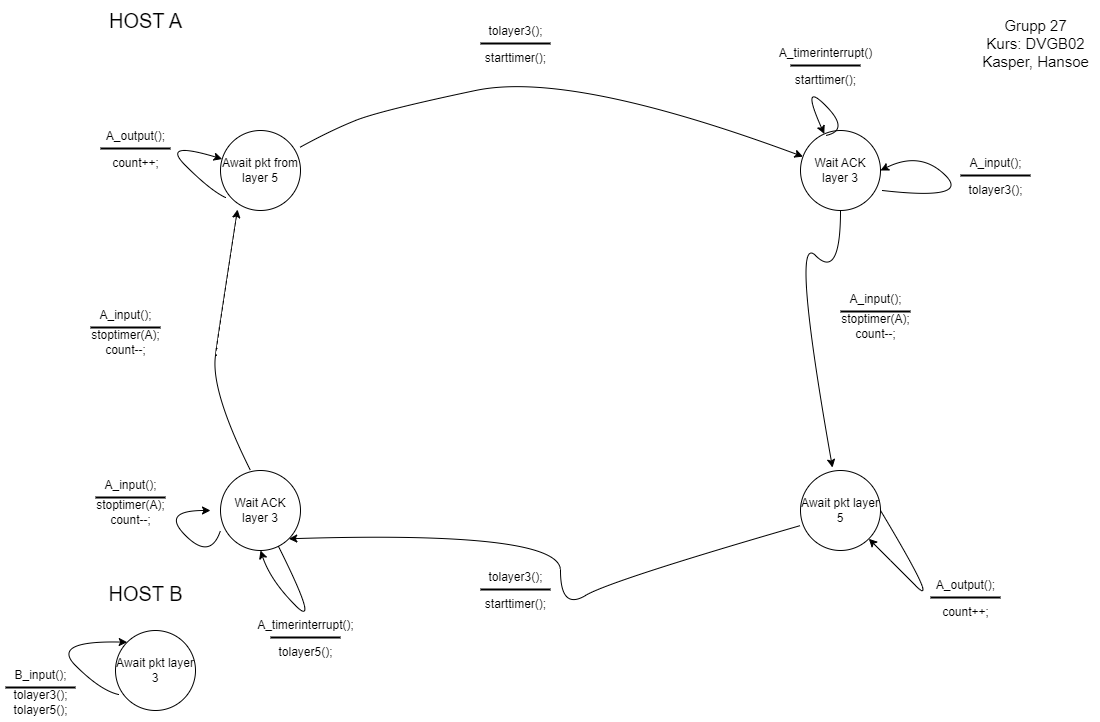

The diagram above was exported from draw.io. Its source (the exported page's mxGraphModel, read from the mxfile embedded in the PNG):
<mxGraphModel dx="1434" dy="1760" grid="1" gridSize="10" guides="1" tooltips="1" connect="1" arrows="1" fold="1" page="1" pageScale="1" pageWidth="1100" pageHeight="850" background="none" math="0" shadow="0">
  <root>
    <mxCell id="0" />
    <mxCell id="1" parent="0" />
    <mxCell id="L4F7Vn-OBia6wz1-xTaq-3" value="Await pkt from layer 5" style="ellipse;whiteSpace=wrap;html=1;aspect=fixed;" parent="1" vertex="1">
      <mxGeometry x="230" y="120" width="80" height="80" as="geometry" />
    </mxCell>
    <mxCell id="L4F7Vn-OBia6wz1-xTaq-4" value="Wait ACK layer 3" style="ellipse;whiteSpace=wrap;html=1;aspect=fixed;" parent="1" vertex="1">
      <mxGeometry x="810" y="120" width="80" height="80" as="geometry" />
    </mxCell>
    <mxCell id="L4F7Vn-OBia6wz1-xTaq-5" value="Wait ACK layer 3" style="ellipse;whiteSpace=wrap;html=1;aspect=fixed;" parent="1" vertex="1">
      <mxGeometry x="230" y="460" width="80" height="80" as="geometry" />
    </mxCell>
    <mxCell id="L4F7Vn-OBia6wz1-xTaq-6" value="Await pkt layer 5" style="ellipse;whiteSpace=wrap;html=1;aspect=fixed;" parent="1" vertex="1">
      <mxGeometry x="810" y="460" width="80" height="80" as="geometry" />
    </mxCell>
    <mxCell id="L4F7Vn-OBia6wz1-xTaq-22" value="" style="curved=1;endArrow=classic;html=1;rounded=0;exitX=0.063;exitY=0.838;exitDx=0;exitDy=0;exitPerimeter=0;" parent="1" source="L4F7Vn-OBia6wz1-xTaq-3" target="L4F7Vn-OBia6wz1-xTaq-3" edge="1">
      <mxGeometry width="50" height="50" relative="1" as="geometry">
        <mxPoint x="170" y="180" as="sourcePoint" />
        <mxPoint x="220" y="130" as="targetPoint" />
        <Array as="points">
          <mxPoint x="220" y="180" />
          <mxPoint x="170" y="130" />
        </Array>
      </mxGeometry>
    </mxCell>
    <mxCell id="L4F7Vn-OBia6wz1-xTaq-23" value="HOST A" style="text;html=1;align=center;verticalAlign=middle;resizable=0;points=[];autosize=1;strokeColor=none;fillColor=none;fontSize=20;" parent="1" vertex="1">
      <mxGeometry x="105" y="-10" width="100" height="40" as="geometry" />
    </mxCell>
    <mxCell id="L4F7Vn-OBia6wz1-xTaq-24" value="&lt;font style=&quot;font-size: 15px;&quot;&gt;Grupp 27&lt;br&gt;Kurs: DVGB02&lt;br&gt;Kasper, Hansoe&lt;/font&gt;" style="text;html=1;align=center;verticalAlign=middle;resizable=0;points=[];autosize=1;strokeColor=none;fillColor=none;" parent="1" vertex="1">
      <mxGeometry x="980" y="-2" width="130" height="70" as="geometry" />
    </mxCell>
    <mxCell id="L4F7Vn-OBia6wz1-xTaq-26" value="A_output();" style="text;html=1;align=center;verticalAlign=middle;resizable=0;points=[];autosize=1;strokeColor=none;fillColor=none;" parent="1" vertex="1">
      <mxGeometry x="105" y="111" width="80" height="30" as="geometry" />
    </mxCell>
    <mxCell id="L4F7Vn-OBia6wz1-xTaq-32" value="" style="line;strokeWidth=2;html=1;" parent="1" vertex="1">
      <mxGeometry x="110" y="133" width="70" height="10" as="geometry" />
    </mxCell>
    <mxCell id="L4F7Vn-OBia6wz1-xTaq-35" value="count++;" style="text;html=1;align=center;verticalAlign=middle;resizable=0;points=[];autosize=1;strokeColor=none;fillColor=none;" parent="1" vertex="1">
      <mxGeometry x="110" y="138" width="70" height="30" as="geometry" />
    </mxCell>
    <mxCell id="L4F7Vn-OBia6wz1-xTaq-39" value="" style="curved=1;endArrow=classic;html=1;rounded=0;exitX=0.988;exitY=0.213;exitDx=0;exitDy=0;exitPerimeter=0;" parent="1" source="L4F7Vn-OBia6wz1-xTaq-3" target="L4F7Vn-OBia6wz1-xTaq-4" edge="1">
      <mxGeometry width="50" height="50" relative="1" as="geometry">
        <mxPoint x="460" y="160" as="sourcePoint" />
        <mxPoint x="750" y="110" as="targetPoint" />
        <Array as="points">
          <mxPoint x="340" y="120" />
          <mxPoint x="390" y="100" />
          <mxPoint x="580" y="60" />
        </Array>
      </mxGeometry>
    </mxCell>
    <mxCell id="L4F7Vn-OBia6wz1-xTaq-42" value="" style="curved=1;endArrow=classic;html=1;rounded=0;entryX=1;entryY=1;entryDx=0;entryDy=0;exitX=0;exitY=0.688;exitDx=0;exitDy=0;exitPerimeter=0;" parent="1" source="L4F7Vn-OBia6wz1-xTaq-6" target="L4F7Vn-OBia6wz1-xTaq-5" edge="1">
      <mxGeometry width="50" height="50" relative="1" as="geometry">
        <mxPoint x="720" y="580" as="sourcePoint" />
        <mxPoint x="620" y="520" as="targetPoint" />
        <Array as="points">
          <mxPoint x="620" y="570" />
          <mxPoint x="570" y="600" />
          <mxPoint x="570" y="520" />
        </Array>
      </mxGeometry>
    </mxCell>
    <mxCell id="L4F7Vn-OBia6wz1-xTaq-44" value="Await pkt layer 3" style="ellipse;whiteSpace=wrap;html=1;aspect=fixed;" parent="1" vertex="1">
      <mxGeometry x="125" y="620" width="80" height="80" as="geometry" />
    </mxCell>
    <mxCell id="L4F7Vn-OBia6wz1-xTaq-45" value="" style="curved=1;endArrow=classic;html=1;rounded=0;exitX=0.038;exitY=0.8;exitDx=0;exitDy=0;exitPerimeter=0;entryX=0;entryY=0;entryDx=0;entryDy=0;" parent="1" source="L4F7Vn-OBia6wz1-xTaq-44" target="L4F7Vn-OBia6wz1-xTaq-44" edge="1">
      <mxGeometry width="50" height="50" relative="1" as="geometry">
        <mxPoint x="60" y="680" as="sourcePoint" />
        <mxPoint x="110" y="630" as="targetPoint" />
        <Array as="points">
          <mxPoint x="110" y="680" />
          <mxPoint x="60" y="630" />
        </Array>
      </mxGeometry>
    </mxCell>
    <mxCell id="L4F7Vn-OBia6wz1-xTaq-46" value="&lt;font style=&quot;font-size: 20px;&quot;&gt;HOST B&lt;/font&gt;" style="text;html=1;align=center;verticalAlign=middle;resizable=0;points=[];autosize=1;strokeColor=none;fillColor=none;" parent="1" vertex="1">
      <mxGeometry x="105" y="563" width="100" height="40" as="geometry" />
    </mxCell>
    <mxCell id="L4F7Vn-OBia6wz1-xTaq-47" value="A_input();" style="text;html=1;align=center;verticalAlign=middle;resizable=0;points=[];autosize=1;strokeColor=none;fillColor=none;" parent="1" vertex="1">
      <mxGeometry x="95" y="290" width="80" height="30" as="geometry" />
    </mxCell>
    <mxCell id="L4F7Vn-OBia6wz1-xTaq-48" value="" style="line;strokeWidth=2;html=1;" parent="1" vertex="1">
      <mxGeometry x="100" y="312" width="70" height="10" as="geometry" />
    </mxCell>
    <mxCell id="L4F7Vn-OBia6wz1-xTaq-49" value="stoptimer(A);&lt;br&gt;count--;" style="text;html=1;align=center;verticalAlign=middle;resizable=0;points=[];autosize=1;strokeColor=none;fillColor=none;" parent="1" vertex="1">
      <mxGeometry x="90" y="312" width="90" height="40" as="geometry" />
    </mxCell>
    <mxCell id="L4F7Vn-OBia6wz1-xTaq-50" value="" style="curved=1;endArrow=classic;html=1;rounded=0;exitX=0;exitY=0.75;exitDx=0;exitDy=0;exitPerimeter=0;" parent="1" source="L4F7Vn-OBia6wz1-xTaq-5" edge="1">
      <mxGeometry width="50" height="50" relative="1" as="geometry">
        <mxPoint x="170" y="550" as="sourcePoint" />
        <mxPoint x="220" y="500" as="targetPoint" />
        <Array as="points">
          <mxPoint x="220" y="550" />
          <mxPoint x="170" y="500" />
        </Array>
      </mxGeometry>
    </mxCell>
    <mxCell id="L4F7Vn-OBia6wz1-xTaq-51" value="A_input();" style="text;html=1;align=center;verticalAlign=middle;resizable=0;points=[];autosize=1;strokeColor=none;fillColor=none;" parent="1" vertex="1">
      <mxGeometry x="100" y="460" width="80" height="30" as="geometry" />
    </mxCell>
    <mxCell id="L4F7Vn-OBia6wz1-xTaq-52" value="" style="line;strokeWidth=2;html=1;" parent="1" vertex="1">
      <mxGeometry x="105" y="482" width="70" height="10" as="geometry" />
    </mxCell>
    <mxCell id="L4F7Vn-OBia6wz1-xTaq-53" value="stoptimer(A);&lt;br&gt;count--;" style="text;html=1;align=center;verticalAlign=middle;resizable=0;points=[];autosize=1;strokeColor=none;fillColor=none;" parent="1" vertex="1">
      <mxGeometry x="95" y="482" width="90" height="40" as="geometry" />
    </mxCell>
    <mxCell id="L4F7Vn-OBia6wz1-xTaq-54" value="" style="curved=1;endArrow=classic;html=1;rounded=0;entryX=0.5;entryY=1;entryDx=0;entryDy=0;" parent="1" source="L4F7Vn-OBia6wz1-xTaq-5" target="L4F7Vn-OBia6wz1-xTaq-5" edge="1">
      <mxGeometry width="50" height="50" relative="1" as="geometry">
        <mxPoint x="280" y="620" as="sourcePoint" />
        <mxPoint x="330" y="570" as="targetPoint" />
        <Array as="points">
          <mxPoint x="330" y="620" />
          <mxPoint x="280" y="570" />
        </Array>
      </mxGeometry>
    </mxCell>
    <mxCell id="L4F7Vn-OBia6wz1-xTaq-55" value="A_timerinterrupt();" style="text;html=1;align=center;verticalAlign=middle;resizable=0;points=[];autosize=1;strokeColor=none;fillColor=none;" parent="1" vertex="1">
      <mxGeometry x="255" y="600" width="120" height="30" as="geometry" />
    </mxCell>
    <mxCell id="L4F7Vn-OBia6wz1-xTaq-56" value="" style="line;strokeWidth=2;html=1;" parent="1" vertex="1">
      <mxGeometry x="280" y="622" width="70" height="10" as="geometry" />
    </mxCell>
    <mxCell id="L4F7Vn-OBia6wz1-xTaq-57" value="tolayer5();" style="text;html=1;align=center;verticalAlign=middle;resizable=0;points=[];autosize=1;strokeColor=none;fillColor=none;" parent="1" vertex="1">
      <mxGeometry x="275" y="627" width="80" height="30" as="geometry" />
    </mxCell>
    <mxCell id="L4F7Vn-OBia6wz1-xTaq-58" value="tolayer3();" style="text;html=1;align=center;verticalAlign=middle;resizable=0;points=[];autosize=1;strokeColor=none;fillColor=none;" parent="1" vertex="1">
      <mxGeometry x="485" y="6" width="80" height="30" as="geometry" />
    </mxCell>
    <mxCell id="L4F7Vn-OBia6wz1-xTaq-59" value="" style="line;strokeWidth=2;html=1;" parent="1" vertex="1">
      <mxGeometry x="490" y="28" width="70" height="10" as="geometry" />
    </mxCell>
    <mxCell id="L4F7Vn-OBia6wz1-xTaq-60" value="starttimer();" style="text;html=1;align=center;verticalAlign=middle;resizable=0;points=[];autosize=1;strokeColor=none;fillColor=none;" parent="1" vertex="1">
      <mxGeometry x="485" y="33" width="80" height="30" as="geometry" />
    </mxCell>
    <mxCell id="L4F7Vn-OBia6wz1-xTaq-61" value="tolayer3();" style="text;html=1;align=center;verticalAlign=middle;resizable=0;points=[];autosize=1;strokeColor=none;fillColor=none;" parent="1" vertex="1">
      <mxGeometry x="485" y="552" width="80" height="30" as="geometry" />
    </mxCell>
    <mxCell id="L4F7Vn-OBia6wz1-xTaq-62" value="" style="line;strokeWidth=2;html=1;" parent="1" vertex="1">
      <mxGeometry x="490" y="574" width="70" height="10" as="geometry" />
    </mxCell>
    <mxCell id="L4F7Vn-OBia6wz1-xTaq-63" value="starttimer();" style="text;html=1;align=center;verticalAlign=middle;resizable=0;points=[];autosize=1;strokeColor=none;fillColor=none;" parent="1" vertex="1">
      <mxGeometry x="485" y="579" width="80" height="30" as="geometry" />
    </mxCell>
    <mxCell id="L4F7Vn-OBia6wz1-xTaq-64" value="" style="curved=1;endArrow=classic;html=1;rounded=0;exitX=1;exitY=0.5;exitDx=0;exitDy=0;" parent="1" source="L4F7Vn-OBia6wz1-xTaq-6" target="L4F7Vn-OBia6wz1-xTaq-6" edge="1">
      <mxGeometry width="50" height="50" relative="1" as="geometry">
        <mxPoint x="900" y="600" as="sourcePoint" />
        <mxPoint x="950" y="550" as="targetPoint" />
        <Array as="points">
          <mxPoint x="950" y="600" />
          <mxPoint x="900" y="550" />
        </Array>
      </mxGeometry>
    </mxCell>
    <mxCell id="L4F7Vn-OBia6wz1-xTaq-65" value="A_output();" style="text;html=1;align=center;verticalAlign=middle;resizable=0;points=[];autosize=1;strokeColor=none;fillColor=none;" parent="1" vertex="1">
      <mxGeometry x="935" y="560" width="80" height="30" as="geometry" />
    </mxCell>
    <mxCell id="L4F7Vn-OBia6wz1-xTaq-66" value="" style="line;strokeWidth=2;html=1;" parent="1" vertex="1">
      <mxGeometry x="940" y="582" width="70" height="10" as="geometry" />
    </mxCell>
    <mxCell id="L4F7Vn-OBia6wz1-xTaq-67" value="count++;" style="text;html=1;align=center;verticalAlign=middle;resizable=0;points=[];autosize=1;strokeColor=none;fillColor=none;" parent="1" vertex="1">
      <mxGeometry x="940" y="587" width="70" height="30" as="geometry" />
    </mxCell>
    <mxCell id="L4F7Vn-OBia6wz1-xTaq-68" value="A_input();" style="text;html=1;align=center;verticalAlign=middle;resizable=0;points=[];autosize=1;strokeColor=none;fillColor=none;" parent="1" vertex="1">
      <mxGeometry x="845" y="274" width="80" height="30" as="geometry" />
    </mxCell>
    <mxCell id="L4F7Vn-OBia6wz1-xTaq-69" value="" style="line;strokeWidth=2;html=1;" parent="1" vertex="1">
      <mxGeometry x="850" y="296" width="70" height="10" as="geometry" />
    </mxCell>
    <mxCell id="L4F7Vn-OBia6wz1-xTaq-70" value="stoptimer(A);&lt;br&gt;count--;" style="text;html=1;align=center;verticalAlign=middle;resizable=0;points=[];autosize=1;strokeColor=none;fillColor=none;" parent="1" vertex="1">
      <mxGeometry x="840" y="296" width="90" height="40" as="geometry" />
    </mxCell>
    <mxCell id="L4F7Vn-OBia6wz1-xTaq-71" value="" style="curved=1;endArrow=classic;html=1;rounded=0;entryX=0.4;entryY=-0.037;entryDx=0;entryDy=0;entryPerimeter=0;exitX=0.5;exitY=1;exitDx=0;exitDy=0;" parent="1" source="L4F7Vn-OBia6wz1-xTaq-4" target="L4F7Vn-OBia6wz1-xTaq-6" edge="1">
      <mxGeometry width="50" height="50" relative="1" as="geometry">
        <mxPoint x="800" y="270" as="sourcePoint" />
        <mxPoint x="850" y="220" as="targetPoint" />
        <Array as="points">
          <mxPoint x="850" y="270" />
          <mxPoint x="800" y="220" />
        </Array>
      </mxGeometry>
    </mxCell>
    <mxCell id="L4F7Vn-OBia6wz1-xTaq-72" value="" style="curved=1;endArrow=classic;html=1;rounded=0;exitX=0.313;exitY=0.063;exitDx=0;exitDy=0;exitPerimeter=0;" parent="1" source="L4F7Vn-OBia6wz1-xTaq-4" target="L4F7Vn-OBia6wz1-xTaq-4" edge="1">
      <mxGeometry width="50" height="50" relative="1" as="geometry">
        <mxPoint x="810" y="120" as="sourcePoint" />
        <mxPoint x="870" y="110" as="targetPoint" />
        <Array as="points">
          <mxPoint x="860" y="120" />
          <mxPoint x="810" y="70" />
        </Array>
      </mxGeometry>
    </mxCell>
    <mxCell id="L4F7Vn-OBia6wz1-xTaq-73" value="" style="curved=1;endArrow=classic;html=1;rounded=0;entryX=1;entryY=0.5;entryDx=0;entryDy=0;exitX=1.025;exitY=0.75;exitDx=0;exitDy=0;exitPerimeter=0;" parent="1" source="L4F7Vn-OBia6wz1-xTaq-4" target="L4F7Vn-OBia6wz1-xTaq-4" edge="1">
      <mxGeometry width="50" height="50" relative="1" as="geometry">
        <mxPoint x="930" y="190" as="sourcePoint" />
        <mxPoint x="980" y="140" as="targetPoint" />
        <Array as="points">
          <mxPoint x="980" y="190" />
          <mxPoint x="930" y="140" />
        </Array>
      </mxGeometry>
    </mxCell>
    <mxCell id="L4F7Vn-OBia6wz1-xTaq-74" value="A_timerinterrupt()" style="text;html=1;align=center;verticalAlign=middle;resizable=0;points=[];autosize=1;strokeColor=none;fillColor=none;" parent="1" vertex="1">
      <mxGeometry x="775" y="28" width="120" height="30" as="geometry" />
    </mxCell>
    <mxCell id="L4F7Vn-OBia6wz1-xTaq-75" value="" style="line;strokeWidth=2;html=1;" parent="1" vertex="1">
      <mxGeometry x="800" y="50" width="70" height="10" as="geometry" />
    </mxCell>
    <mxCell id="L4F7Vn-OBia6wz1-xTaq-76" value="starttimer();" style="text;html=1;align=center;verticalAlign=middle;resizable=0;points=[];autosize=1;strokeColor=none;fillColor=none;" parent="1" vertex="1">
      <mxGeometry x="795" y="55" width="80" height="30" as="geometry" />
    </mxCell>
    <mxCell id="L4F7Vn-OBia6wz1-xTaq-77" value="A_input();" style="text;html=1;align=center;verticalAlign=middle;resizable=0;points=[];autosize=1;strokeColor=none;fillColor=none;" parent="1" vertex="1">
      <mxGeometry x="965" y="138" width="80" height="30" as="geometry" />
    </mxCell>
    <mxCell id="L4F7Vn-OBia6wz1-xTaq-78" value="" style="line;strokeWidth=2;html=1;" parent="1" vertex="1">
      <mxGeometry x="970" y="160" width="70" height="10" as="geometry" />
    </mxCell>
    <mxCell id="L4F7Vn-OBia6wz1-xTaq-79" value="tolayer3();" style="text;html=1;align=center;verticalAlign=middle;resizable=0;points=[];autosize=1;strokeColor=none;fillColor=none;" parent="1" vertex="1">
      <mxGeometry x="965" y="165" width="80" height="30" as="geometry" />
    </mxCell>
    <mxCell id="L4F7Vn-OBia6wz1-xTaq-80" value="" style="curved=1;endArrow=classic;html=1;rounded=0;entryX=0.213;entryY=0.988;entryDx=0;entryDy=0;entryPerimeter=0;exitX=0.375;exitY=0;exitDx=0;exitDy=0;exitPerimeter=0;" parent="1" source="L4F7Vn-OBia6wz1-xTaq-5" target="L4F7Vn-OBia6wz1-xTaq-3" edge="1">
      <mxGeometry width="50" height="50" relative="1" as="geometry">
        <mxPoint x="230" y="360" as="sourcePoint" />
        <mxPoint x="280" y="310" as="targetPoint" />
        <Array as="points">
          <mxPoint x="220" y="380" />
          <mxPoint x="230" y="310" />
        </Array>
      </mxGeometry>
    </mxCell>
    <mxCell id="L4F7Vn-OBia6wz1-xTaq-81" value="B_input();" style="text;html=1;align=center;verticalAlign=middle;resizable=0;points=[];autosize=1;strokeColor=none;fillColor=none;" parent="1" vertex="1">
      <mxGeometry x="10" y="650" width="80" height="30" as="geometry" />
    </mxCell>
    <mxCell id="L4F7Vn-OBia6wz1-xTaq-82" value="" style="line;strokeWidth=2;html=1;" parent="1" vertex="1">
      <mxGeometry x="15" y="672" width="70" height="10" as="geometry" />
    </mxCell>
    <mxCell id="L4F7Vn-OBia6wz1-xTaq-83" value="tolayer3();&lt;br&gt;tolayer5();" style="text;html=1;align=center;verticalAlign=middle;resizable=0;points=[];autosize=1;strokeColor=none;fillColor=none;" parent="1" vertex="1">
      <mxGeometry x="10" y="672" width="80" height="40" as="geometry" />
    </mxCell>
  </root>
</mxGraphModel>